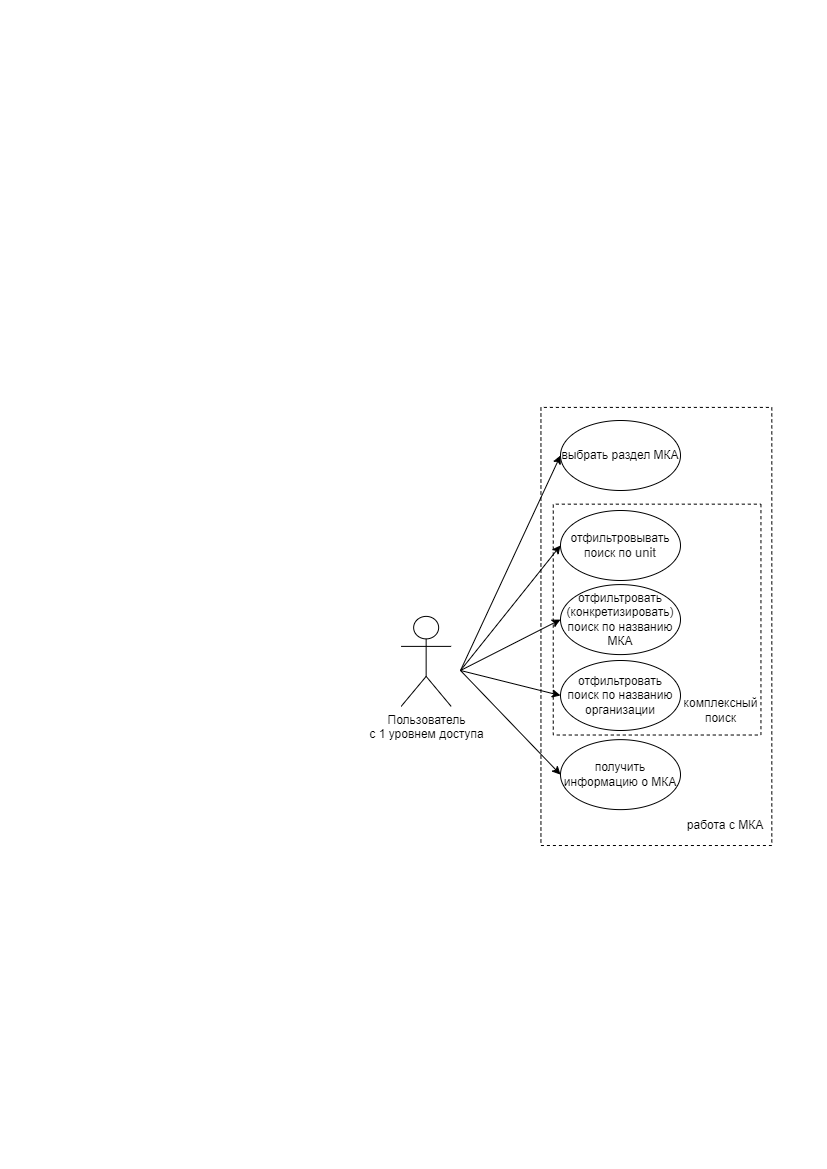

The diagram above was exported from draw.io. Its source (the exported page's mxGraphModel, read from the mxfile embedded in the PNG):
<mxGraphModel dx="1050" dy="549" grid="1" gridSize="10" guides="1" tooltips="1" connect="1" arrows="1" fold="1" page="1" pageScale="1" pageWidth="827" pageHeight="1169" math="0" shadow="0">
  <root>
    <mxCell id="0" />
    <mxCell id="1" parent="0" />
    <mxCell id="7awePbtiz8HvHDE2oNdT-27" value="" style="rounded=0;whiteSpace=wrap;html=1;rotation=90;fillColor=none;dashed=1;" parent="1" vertex="1">
      <mxGeometry x="436.83" y="510.53" width="438.1" height="230.87" as="geometry" />
    </mxCell>
    <mxCell id="7awePbtiz8HvHDE2oNdT-33" value="" style="rounded=0;whiteSpace=wrap;html=1;rotation=90;fillColor=none;dashed=1;" parent="1" vertex="1">
      <mxGeometry x="541.17" y="515.24" width="230.86" height="207.69" as="geometry" />
    </mxCell>
    <mxCell id="7awePbtiz8HvHDE2oNdT-13" value="Пользователь &lt;br&gt;с 1 уровнем доступа" style="shape=umlActor;verticalLabelPosition=bottom;verticalAlign=top;html=1;outlineConnect=0;" parent="1" vertex="1">
      <mxGeometry x="400.65" y="615.89" width="50" height="90" as="geometry" />
    </mxCell>
    <mxCell id="7awePbtiz8HvHDE2oNdT-14" value="отфильтровывать поиск по&amp;nbsp;&lt;span style=&quot;color: rgb(51, 51, 51); font-family: &amp;quot;YS Text&amp;quot;, Arial, Helvetica, &amp;quot;Arial Unicode MS&amp;quot;, sans-serif; font-size: 13px; text-align: start; background-color: rgb(255, 255, 255);&quot;&gt;unit&lt;/span&gt;" style="ellipse;whiteSpace=wrap;html=1;" parent="1" vertex="1">
      <mxGeometry x="560" y="510" width="120" height="70" as="geometry" />
    </mxCell>
    <mxCell id="7awePbtiz8HvHDE2oNdT-15" value="отфильтровать (конкретизировать) поиск по названию МКА" style="ellipse;whiteSpace=wrap;html=1;" parent="1" vertex="1">
      <mxGeometry x="560" y="584.09" width="120" height="70" as="geometry" />
    </mxCell>
    <mxCell id="7awePbtiz8HvHDE2oNdT-16" value="получить информацию о МКА" style="ellipse;whiteSpace=wrap;html=1;" parent="1" vertex="1">
      <mxGeometry x="560" y="739.13" width="120" height="70" as="geometry" />
    </mxCell>
    <mxCell id="7awePbtiz8HvHDE2oNdT-20" value="выбрать раздел МКА" style="ellipse;whiteSpace=wrap;html=1;" parent="1" vertex="1">
      <mxGeometry x="560" y="420" width="120" height="70" as="geometry" />
    </mxCell>
    <mxCell id="7awePbtiz8HvHDE2oNdT-28" value="работа с МКА" style="text;html=1;strokeColor=none;fillColor=none;align=center;verticalAlign=middle;whiteSpace=wrap;rounded=0;dashed=1;" parent="1" vertex="1">
      <mxGeometry x="680" y="810" width="90" height="30" as="geometry" />
    </mxCell>
    <mxCell id="7awePbtiz8HvHDE2oNdT-32" value="отфильтровать поиск по названию организации" style="ellipse;whiteSpace=wrap;html=1;" parent="1" vertex="1">
      <mxGeometry x="560" y="660" width="120" height="70" as="geometry" />
    </mxCell>
    <mxCell id="7awePbtiz8HvHDE2oNdT-34" value="комплексный &lt;br&gt;поиск" style="text;html=1;align=center;verticalAlign=middle;resizable=0;points=[];autosize=1;strokeColor=none;fillColor=none;" parent="1" vertex="1">
      <mxGeometry x="670" y="690" width="100" height="40" as="geometry" />
    </mxCell>
    <mxCell id="7awePbtiz8HvHDE2oNdT-46" value="" style="endArrow=classic;html=1;rounded=0;entryX=0;entryY=0.5;entryDx=0;entryDy=0;" parent="1" target="7awePbtiz8HvHDE2oNdT-20" edge="1">
      <mxGeometry width="50" height="50" relative="1" as="geometry">
        <mxPoint x="460" y="670" as="sourcePoint" />
        <mxPoint x="590" y="560" as="targetPoint" />
      </mxGeometry>
    </mxCell>
    <mxCell id="7awePbtiz8HvHDE2oNdT-47" value="" style="endArrow=classic;html=1;rounded=0;entryX=0;entryY=0.5;entryDx=0;entryDy=0;" parent="1" target="7awePbtiz8HvHDE2oNdT-14" edge="1">
      <mxGeometry width="50" height="50" relative="1" as="geometry">
        <mxPoint x="460" y="670" as="sourcePoint" />
        <mxPoint x="590" y="560" as="targetPoint" />
      </mxGeometry>
    </mxCell>
    <mxCell id="7awePbtiz8HvHDE2oNdT-48" value="" style="endArrow=classic;html=1;rounded=0;entryX=0;entryY=0.5;entryDx=0;entryDy=0;" parent="1" target="7awePbtiz8HvHDE2oNdT-15" edge="1">
      <mxGeometry width="50" height="50" relative="1" as="geometry">
        <mxPoint x="460" y="670" as="sourcePoint" />
        <mxPoint x="590" y="560" as="targetPoint" />
      </mxGeometry>
    </mxCell>
    <mxCell id="7awePbtiz8HvHDE2oNdT-49" value="" style="endArrow=classic;html=1;rounded=0;entryX=0;entryY=0.5;entryDx=0;entryDy=0;" parent="1" target="7awePbtiz8HvHDE2oNdT-32" edge="1">
      <mxGeometry width="50" height="50" relative="1" as="geometry">
        <mxPoint x="460" y="670" as="sourcePoint" />
        <mxPoint x="590" y="560" as="targetPoint" />
      </mxGeometry>
    </mxCell>
    <mxCell id="7awePbtiz8HvHDE2oNdT-50" value="" style="endArrow=classic;html=1;rounded=0;entryX=0;entryY=0.5;entryDx=0;entryDy=0;" parent="1" target="7awePbtiz8HvHDE2oNdT-16" edge="1">
      <mxGeometry width="50" height="50" relative="1" as="geometry">
        <mxPoint x="460" y="670" as="sourcePoint" />
        <mxPoint x="590" y="560" as="targetPoint" />
      </mxGeometry>
    </mxCell>
  </root>
</mxGraphModel>